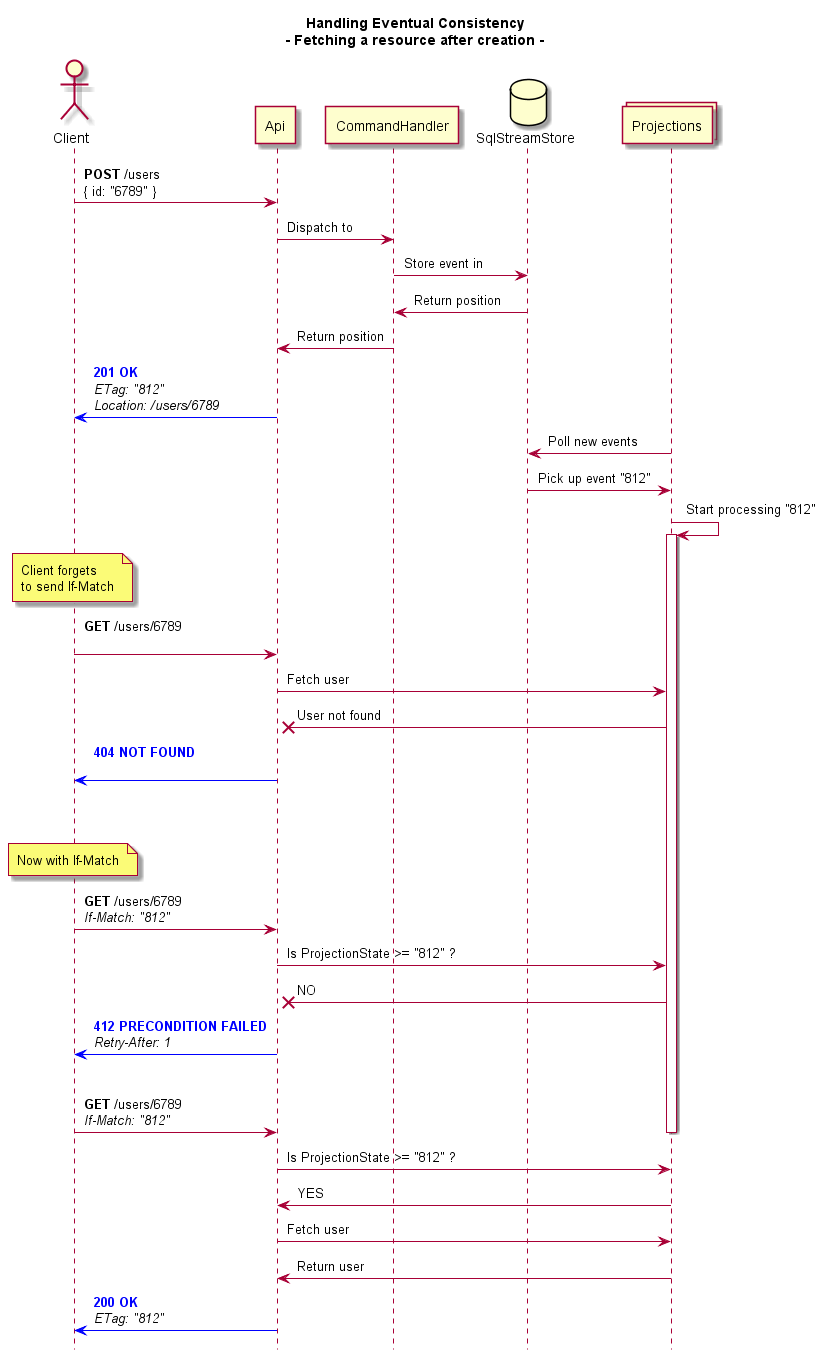

The diagram above was rendered by PlantUML. Its source (embedded in the PNG):
@startuml

title
 Handling Eventual Consistency
 - Fetching a resource after creation -
end title

hide footbox
skinparam Padding 3

actor Client
participant Api
participant CommandHandler
database SqlStreamStore
collections Projections

Client -> Api: **POST** /users\n{ id: "6789" }
Api -> CommandHandler: Dispatch to
CommandHandler -> SqlStreamStore: Store event in
CommandHandler <- SqlStreamStore: Return position
Api <- CommandHandler: Return position
Client <[#0000FF]- Api: <font color=blue>**201 OK**</font>\n//ETag: "812"//\n//Location: /users/6789//
SqlStreamStore <- Projections: Poll new events
SqlStreamStore -> Projections: Pick up event "812"
Projections -> Projections: Start processing "812"
activate Projections

note over Client: Client forgets\nto send If-Match
Client -> Api: **GET** /users/6789\n
Api -> Projections: Fetch user
Api x- Projections: User not found
Client <[#0000FF]- Api: <font color=blue>**404 NOT FOUND**</font>\n

||50||

note over Client: Now with If-Match
Client -> Api: **GET** /users/6789\n//If-Match: "812"//
Api -> Projections: Is ProjectionState >= "812" ?
Api x- Projections: NO
Client <[#0000FF]- Api: <font color=blue>**412 PRECONDITION FAILED**</font>\n//Retry-After: 1//

||||


Client -> Api: **GET** /users/6789\n//If-Match: "812"//
deactivate Projections
Api -> Projections: Is ProjectionState >= "812" ?
Api <- Projections: YES
Api -> Projections: Fetch user
Api <- Projections: Return user
Client <[#0000FF]- Api: <font color=blue>**200 OK**</font>\n//ETag: "812"//


@enduml